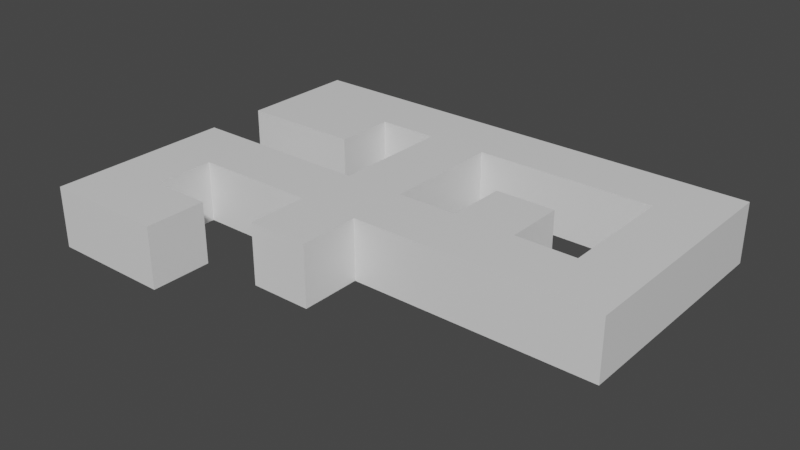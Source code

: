 # Source: Room_2.blend  (saved by Blender 2.80.74; exported with 4.5.12 LTS)
import bpy
from mathutils import Matrix  # noqa: F401  (used for matrix-valued properties, if any)

bpy.ops.wm.read_factory_settings(use_empty=True)
scene = bpy.context.scene
scene.name = 'Scene'

# ---- collections
col_collection = bpy.data.collections.new('Collection'); scene.collection.children.link(col_collection)

# ---- materials (node trees are filled in below, after node groups)
mat_material = bpy.data.materials.new('Material')
mat_material.alpha_threshold = 0.0
mat_material.use_backface_culling = True
mat_material.use_transparent_shadow = False
mat_material.line_color = (0.0, 0.0, 0.0, 1.0)
mat_material_001 = bpy.data.materials.new('Material.001')
mat_material_001.use_transparent_shadow = False

# ---- material node trees
mat_material.use_nodes = True; mat_material.node_tree.nodes.clear()
_N = mat_material.node_tree.nodes; _L = mat_material.node_tree.links
n0 = _N.new('ShaderNodeOutputMaterial'); n0.name = 'Material Output'; n0.location = (300, 300)
n1 = _N.new('ShaderNodeBsdfPrincipled'); n1.name = 'Principled BSDF'; n1.location = (10, 300)
n1.distribution = 'GGX'
n1.subsurface_method = 'BURLEY'
n1.inputs[2].default_value = 0.4
n1.inputs[3].default_value = 1.45
n1.inputs[27].default_value = (0.0, 0.0, 0.0, 1.0)
n1.inputs[28].default_value = 1.0
_L.new(n1.outputs[0], n0.inputs[0])
n0.is_active_output = True
mat_material_001.use_nodes = True; mat_material_001.node_tree.nodes.clear()
_N = mat_material_001.node_tree.nodes; _L = mat_material_001.node_tree.links
n0 = _N.new('ShaderNodeOutputMaterial'); n0.name = 'Material Output'; n0.location = (300, 300)
n1 = _N.new('ShaderNodeBsdfPrincipled'); n1.name = 'Principled BSDF'; n1.location = (10, 300)
n1.distribution = 'GGX'
n1.subsurface_method = 'BURLEY'
n1.inputs[3].default_value = 1.45
n1.inputs[27].default_value = (0.0, 0.0, 0.0, 1.0)
n1.inputs[28].default_value = 1.0
_L.new(n1.outputs[0], n0.inputs[0])
n0.is_active_output = True

# ---- world
world_world = bpy.data.worlds.new('World'); scene.world = world_world
world_world.use_nodes = True; world_world.node_tree.nodes.clear()
_N = world_world.node_tree.nodes; _L = world_world.node_tree.links
n0 = _N.new('ShaderNodeOutputWorld'); n0.name = 'World Output'; n0.location = (300, 300)
n1 = _N.new('ShaderNodeBackground'); n1.name = 'Background'; n1.location = (10, 300)
n1.inputs[0].default_value = (0.05088, 0.05088, 0.05088, 1.0)
_L.new(n1.outputs[0], n0.inputs[0])
n0.is_active_output = True
world_world.color = (0.05088, 0.05088, 0.05088)
world_world.use_sun_shadow = False
world_world.sun_shadow_jitter_overblur = 0.0

# ---- meshes
me_cube_001 = bpy.data.meshes.new('Cube.001')
me_cube_001.from_pydata([(-1.0, -1.0, 0.0), (-1.0, -1.0, 2.0), (-1.0, 1.0, 0.0), (-1.0, 1.0, 2.0), (1.0, -1.0, 0.0), (1.0, -1.0, 2.0), (1.0, 1.0, 0.0), (1.0, 1.0, 2.0), (-1.0, 3.0, 2.0), (-1.0, 3.0, 0.0), (1.0, 3.0, 0.0), (1.0, 3.0, 2.0), (7.0, 1.0, 2.0), (7.0, 1.0, 0.0), (7.0, 3.0, 2.0), (7.0, 3.0, 0.0), (-1.0, 5.0, 2.0), (-1.0, 5.0, 0.0), (1.0, 5.0, 0.0), (1.0, 5.0, 2.0), (-3.0, 1.0, 2.0), (-3.0, 1.0, 0.0), (-3.0, 3.0, 2.0), (-3.0, 3.0, 0.0), (-7.0, 1.0, 2.0), (-7.0, 1.0, 0.0), (-7.0, 3.0, 2.0), (-7.0, 3.0, 0.0), (-5.0, 1.0, 2.0), (-5.0, 3.0, 2.0), (-5.0, 1.0, 0.0), (-5.0, 3.0, 0.0), (-7.0, -3.0, 2.0), (-7.0, -3.0, 0.0), (-5.0, -3.0, 2.0), (-5.0, -3.0, 0.0), (-7.0, -1.0, 2.0), (-7.0, -1.0, 0.0), (-5.0, -1.0, 0.0), (-5.0, -1.0, 2.0), (-3.0, -3.0, 0.0), (-3.0, -3.0, 2.0), (-3.0, -1.0, 0.0), (-3.0, -1.0, 2.0), (-1.0, 7.0, 2.0), (-1.0, 7.0, 0.0), (1.0, 7.0, 0.0), (1.0, 7.0, 2.0), (-1.0, 9.0, 2.0), (-1.0, 9.0, 0.0), (1.0, 9.0, 0.0), (1.0, 9.0, 2.0), (-3.0, 7.0, 2.0), (-3.0, 7.0, 0.0), (-3.0, 9.0, 2.0), (-3.0, 9.0, 0.0), (-7.0, 7.0, 2.0), (-7.0, 7.0, 0.0), (-7.0, 9.0, 2.0), (-7.0, 9.0, 0.0), (-3.0, 5.0, 2.0), (-3.0, 5.0, 0.0), (-7.0, 5.0, 2.0), (-7.0, 5.0, 0.0), (3.0, 1.0, 0.0), (5.0, 1.0, 0.0), (5.0, 3.0, 0.0), (3.0, 3.0, 0.0), (3.0, 1.0, 2.0), (5.0, 1.0, 2.0), (3.0, 3.0, 2.0), (5.0, 3.0, 2.0), (5.0, 5.0, 0.0), (3.0, 5.0, 0.0), (3.0, 5.0, 2.0), (5.0, 5.0, 2.0), (9.0, 1.0, 2.0), (9.0, 1.0, 0.0), (9.0, 3.0, 2.0), (9.0, 3.0, 0.0), (7.0, 9.0, 2.0), (9.0, 9.0, 2.0), (9.0, 9.0, 0.0), (7.0, 5.0, 0.0), (7.0, 5.0, 2.0), (9.0, 5.0, 0.0), (9.0, 7.0, 0.0), (9.0, 5.0, 2.0), (9.0, 7.0, 2.0), (7.0, 7.0, 2.0), (7.0, 7.0, 0.0), (7.0, 9.0, 0.0)], [], [(0, 2, 3, 1), (7, 3, 8, 11), (6, 4, 5, 7), (4, 0, 1, 5), (2, 0, 4, 6), (7, 5, 1, 3), (9, 10, 18, 17), (2, 9, 23, 21), (66, 65, 13, 15), (2, 6, 10, 9), (15, 13, 77, 79), (65, 69, 12, 13), (69, 71, 14, 12), (71, 66, 15, 14), (18, 19, 47, 46), (11, 8, 16, 19), (8, 9, 17, 16), (10, 11, 19, 18), (29, 28, 24, 26), (8, 3, 20, 22), (3, 2, 21, 20), (9, 8, 22, 23), (24, 25, 27, 26), (37, 36, 32, 33), (30, 31, 27, 25), (31, 29, 26, 27), (23, 22, 29, 31), (21, 23, 31, 30), (20, 21, 30, 28), (22, 20, 28, 29), (34, 35, 33, 32), (38, 35, 40, 42), (38, 37, 33, 35), (36, 39, 34, 32), (24, 28, 39, 36), (30, 25, 37, 38), (28, 30, 38, 39), (25, 24, 36, 37), (43, 42, 40, 41), (34, 39, 43, 41), (35, 34, 41, 40), (39, 38, 42, 43), (47, 44, 48, 51), (17, 18, 46, 45), (19, 16, 44, 47), (16, 17, 45, 44), (49, 50, 51, 48), (44, 45, 53, 52), (51, 50, 91, 80), (45, 46, 50, 49), (55, 54, 58, 59), (45, 49, 55, 53), (48, 44, 52, 54), (49, 48, 54, 55), (56, 57, 59, 58), (54, 52, 56, 58), (57, 56, 62, 63), (53, 55, 59, 57), (60, 61, 63, 62), (53, 57, 63, 61), (52, 53, 61, 60), (56, 52, 60, 62), (11, 10, 67, 70), (66, 71, 75, 72), (7, 11, 70, 68), (68, 70, 71, 69), (6, 7, 68, 64), (64, 68, 69, 65), (10, 6, 64, 67), (67, 64, 65, 66), (74, 73, 72, 75), (71, 70, 74, 75), (67, 66, 72, 73), (70, 67, 73, 74), (77, 76, 78, 79), (12, 14, 78, 76), (13, 12, 76, 77), (80, 91, 82, 81), (90, 86, 82, 91), (86, 88, 81, 82), (88, 89, 80, 81), (78, 14, 84, 87), (87, 84, 89, 88), (79, 78, 87, 85), (85, 87, 88, 86), (15, 79, 85, 83), (83, 85, 86, 90), (14, 15, 83, 84), (84, 83, 90, 89), (46, 47, 89, 90), (50, 46, 90, 91), (47, 51, 80, 89)])
me_cube_001.polygons.foreach_set('material_index', [0, 0, 0, 0, 1, 0, 1, 1, 1, 1, 1, 0, 0, 0, 0, 0, 0, 0, 0, 0, 0, 0, 0, 0, 1, 0, 0, 1, 0, 0, 0, 1, 1, 0, 0, 1, 0, 0, 0, 0, 0, 0, 0, 1, 0, 0, 0, 0, 0, 1, 0, 1, 0, 0, 0, 0, 0, 1, 0, 1, 0, 0, 0, 0, 0, 0, 0, 0, 1, 1, 0, 0, 1, 0, 0, 0, 0, 0, 1, 0, 0, 0, 0, 0, 0, 1, 1, 0, 0, 0, 1, 0])
_uv = me_cube_001.uv_layers.new(name='UVMap')
_uv.uv.foreach_set('vector', [0.375, 0.0, 0.375, 0.25, 0.625, 0.25, 0.625, 0.0, 0.625, 0.5, 0.875, 0.5, 0.875, 0.5, 0.625, 0.5, 0.375, 0.5, 0.375, 0.75, 0.625, 0.75, 0.625, 0.5, 0.375, 0.75, 0.375, 1.0, 0.625, 1.0, 0.625, 0.75, 0.125, 0.5, 0.125, 0.75, 0.375, 0.75, 0.375, 0.5, 0.625, 0.5, 0.625, 0.75, 0.875, 0.75, 0.875, 0.5, 0.125, 0.5, 0.375, 0.5, 0.375, 0.5, 0.125, 0.5, 0.125, 0.5, 0.125, 0.5, 0.125, 0.5, 0.125, 0.5, 0.375, 0.5, 0.375, 0.5, 0.375, 0.5, 0.375, 0.5, 0.125, 0.5, 0.375, 0.5, 0.375, 0.5, 0.125, 0.5, 0.375, 0.5, 0.375, 0.5, 0.375, 0.5, 0.375, 0.5, 0.375, 0.5, 0.625, 0.5, 0.625, 0.5, 0.375, 0.5, 0.625, 0.5, 0.625, 0.5, 0.625, 0.5, 0.625, 0.5, 0.625, 0.5, 0.375, 0.5, 0.375, 0.5, 0.625, 0.5, 0.375, 0.5, 0.625, 0.5, 0.625, 0.5, 0.375, 0.5, 0.625, 0.5, 0.875, 0.5, 0.875, 0.5, 0.625, 0.5, 0.625, 0.25, 0.375, 0.25, 0.375, 0.25, 0.625, 0.25, 0.375, 0.5, 0.625, 0.5, 0.625, 0.5, 0.375, 0.5, 0.875, 0.5, 0.875, 0.5, 0.875, 0.5, 0.875, 0.5, 0.875, 0.5, 0.875, 0.5, 0.875, 0.5, 0.875, 0.5, 0.625, 0.25, 0.375, 0.25, 0.375, 0.25, 0.625, 0.25, 0.375, 0.25, 0.625, 0.25, 0.625, 0.25, 0.375, 0.25, 0.625, 0.25, 0.375, 0.25, 0.375, 0.25, 0.625, 0.25, 0.375, 0.25, 0.625, 0.25, 0.625, 0.25, 0.375, 0.25, 0.125, 0.5, 0.125, 0.5, 0.125, 0.5, 0.125, 0.5, 0.375, 0.25, 0.625, 0.25, 0.625, 0.25, 0.375, 0.25, 0.375, 0.25, 0.625, 0.25, 0.625, 0.25, 0.375, 0.25, 0.125, 0.5, 0.125, 0.5, 0.125, 0.5, 0.125, 0.5, 0.625, 0.25, 0.375, 0.25, 0.375, 0.25, 0.625, 0.25, 0.875, 0.5, 0.875, 0.5, 0.875, 0.5, 0.875, 0.5, 0.625, 0.25, 0.375, 0.25, 0.375, 0.25, 0.625, 0.25, 0.125, 0.5, 0.125, 0.5, 0.125, 0.5, 0.125, 0.5, 0.125, 0.5, 0.125, 0.5, 0.125, 0.5, 0.125, 0.5, 0.875, 0.5, 0.875, 0.5, 0.875, 0.5, 0.875, 0.5, 0.875, 0.5, 0.875, 0.5, 0.875, 0.5, 0.875, 0.5, 0.125, 0.5, 0.125, 0.5, 0.125, 0.5, 0.125, 0.5, 0.625, 0.25, 0.375, 0.25, 0.375, 0.25, 0.625, 0.25, 0.375, 0.25, 0.625, 0.25, 0.625, 0.25, 0.375, 0.25, 0.625, 0.25, 0.375, 0.25, 0.375, 0.25, 0.625, 0.25, 0.875, 0.5, 0.875, 0.5, 0.875, 0.5, 0.875, 0.5, 0.375, 0.25, 0.625, 0.25, 0.625, 0.25, 0.375, 0.25, 0.625, 0.25, 0.375, 0.25, 0.375, 0.25, 0.625, 0.25, 0.625, 0.5, 0.875, 0.5, 0.875, 0.5, 0.625, 0.5, 0.125, 0.5, 0.375, 0.5, 0.375, 0.5, 0.125, 0.5, 0.625, 0.5, 0.875, 0.5, 0.875, 0.5, 0.625, 0.5, 0.625, 0.25, 0.375, 0.25, 0.375, 0.25, 0.625, 0.25, 0.375, 0.25, 0.375, 0.5, 0.625, 0.5, 0.625, 0.25, 0.625, 0.25, 0.375, 0.25, 0.375, 0.25, 0.625, 0.25, 0.625, 0.5, 0.375, 0.5, 0.375, 0.5, 0.625, 0.5, 0.125, 0.5, 0.375, 0.5, 0.375, 0.5, 0.125, 0.5, 0.375, 0.25, 0.625, 0.25, 0.625, 0.25, 0.375, 0.25, 0.125, 0.5, 0.125, 0.5, 0.125, 0.5, 0.125, 0.5, 0.875, 0.5, 0.875, 0.5, 0.875, 0.5, 0.875, 0.5, 0.375, 0.25, 0.625, 0.25, 0.625, 0.25, 0.375, 0.25, 0.625, 0.25, 0.375, 0.25, 0.375, 0.25, 0.625, 0.25, 0.875, 0.5, 0.875, 0.5, 0.875, 0.5, 0.875, 0.5, 0.375, 0.25, 0.625, 0.25, 0.625, 0.25, 0.375, 0.25, 0.125, 0.5, 0.125, 0.5, 0.125, 0.5, 0.125, 0.5, 0.625, 0.25, 0.375, 0.25, 0.375, 0.25, 0.625, 0.25, 0.125, 0.5, 0.125, 0.5, 0.125, 0.5, 0.125, 0.5, 0.625, 0.25, 0.375, 0.25, 0.375, 0.25, 0.625, 0.25, 0.875, 0.5, 0.875, 0.5, 0.875, 0.5, 0.875, 0.5, 0.625, 0.5, 0.375, 0.5, 0.375, 0.5, 0.625, 0.5, 0.375, 0.5, 0.625, 0.5, 0.625, 0.5, 0.375, 0.5, 0.625, 0.5, 0.625, 0.5, 0.625, 0.5, 0.625, 0.5, 0.625, 0.5, 0.625, 0.5, 0.625, 0.5, 0.625, 0.5, 0.375, 0.5, 0.625, 0.5, 0.625, 0.5, 0.375, 0.5, 0.375, 0.5, 0.625, 0.5, 0.625, 0.5, 0.375, 0.5, 0.375, 0.5, 0.375, 0.5, 0.375, 0.5, 0.375, 0.5, 0.375, 0.5, 0.375, 0.5, 0.375, 0.5, 0.375, 0.5, 0.625, 0.5, 0.375, 0.5, 0.375, 0.5, 0.625, 0.5, 0.625, 0.5, 0.625, 0.5, 0.625, 0.5, 0.625, 0.5, 0.375, 0.5, 0.375, 0.5, 0.375, 0.5, 0.375, 0.5, 0.625, 0.5, 0.375, 0.5, 0.375, 0.5, 0.625, 0.5, 0.375, 0.5, 0.625, 0.5, 0.625, 0.5, 0.375, 0.5, 0.625, 0.5, 0.625, 0.5, 0.625, 0.5, 0.625, 0.5, 0.375, 0.5, 0.625, 0.5, 0.625, 0.5, 0.375, 0.5, 0.625, 0.5, 0.375, 0.5, 0.375, 0.5, 0.625, 0.5, 0.375, 0.5, 0.375, 0.5, 0.375, 0.5, 0.375, 0.5, 0.375, 0.5, 0.625, 0.5, 0.625, 0.5, 0.375, 0.5, 0.625, 0.5, 0.625, 0.5, 0.625, 0.5, 0.625, 0.5, 0.625, 0.5, 0.625, 0.5, 0.625, 0.5, 0.625, 0.5, 0.625, 0.5, 0.625, 0.5, 0.625, 0.5, 0.625, 0.5, 0.375, 0.5, 0.625, 0.5, 0.625, 0.5, 0.375, 0.5, 0.375, 0.5, 0.625, 0.5, 0.625, 0.5, 0.375, 0.5, 0.375, 0.5, 0.375, 0.5, 0.375, 0.5, 0.375, 0.5, 0.375, 0.5, 0.375, 0.5, 0.375, 0.5, 0.375, 0.5, 0.625, 0.5, 0.375, 0.5, 0.375, 0.5, 0.625, 0.5, 0.625, 0.5, 0.375, 0.5, 0.375, 0.5, 0.625, 0.5, 0.375, 0.5, 0.625, 0.5, 0.625, 0.5, 0.375, 0.5, 0.375, 0.5, 0.375, 0.5, 0.375, 0.5, 0.375, 0.5, 0.625, 0.5, 0.625, 0.5, 0.625, 0.5, 0.625, 0.5])
me_cube_001.materials.append(mat_material)
me_cube_001.materials.append(mat_material_001)
me_cube_001.use_remesh_preserve_volume = False
me_cube_001.use_remesh_preserve_attributes = False
me_cube_001.use_mirror_vertex_groups = False
me_cube_001.update()

# ---- objects
ob_cube = bpy.data.objects.new('Cube', me_cube_001)

# ---- transforms, parenting, visibility, modifiers, constraints
ob_cube.location = (0.0, 0.0, 0.0)
ob_cube.lineart.crease_threshold = 0.0

# ---- collection membership
col_collection.objects.link(ob_cube)

# ---- scene / render settings (as saved in the file)
scene.frame_start = 1; scene.frame_end = 250; scene.frame_set(1)
scene.render.engine = 'BLENDER_EEVEE_NEXT'
scene.cycles.use_denoising = False
scene.cycles.samples = 128
scene.cycles.sampling_pattern = 'TABULATED_SOBOL'
scene.cycles.use_adaptive_sampling = False
scene.cycles.use_light_tree = False
scene.view_settings.view_transform = 'Filmic'
bpy.context.view_layer.update()

# ---- added for rendering (the .blend has no active camera and no usable light): camera, sun
cam_auto = bpy.data.cameras.new('AutoCamera')
cam_auto.lens = 50.0
cam_auto.sensor_width = 36.0
cam_auto.clip_end = 1000.0
ob_auto_camera = bpy.data.objects.new('AutoCamera', cam_auto)
scene.collection.objects.link(ob_auto_camera)
ob_auto_camera.location = (19.5968, -19.3161, 15.8774)
ob_auto_camera.rotation_euler = (1.09748, -7.21219e-08, 0.694738)
scene.camera = ob_auto_camera
light_auto_sun = bpy.data.lights.new('AutoSun', 'SUN')
light_auto_sun.energy = 3.0
light_auto_sun.angle = 0.0523599
ob_auto_sun = bpy.data.objects.new('AutoSun', light_auto_sun)
scene.collection.objects.link(ob_auto_sun)
ob_auto_sun.rotation_euler = (0.872665, 0.174533, 0.523599)
bpy.context.view_layer.update()
